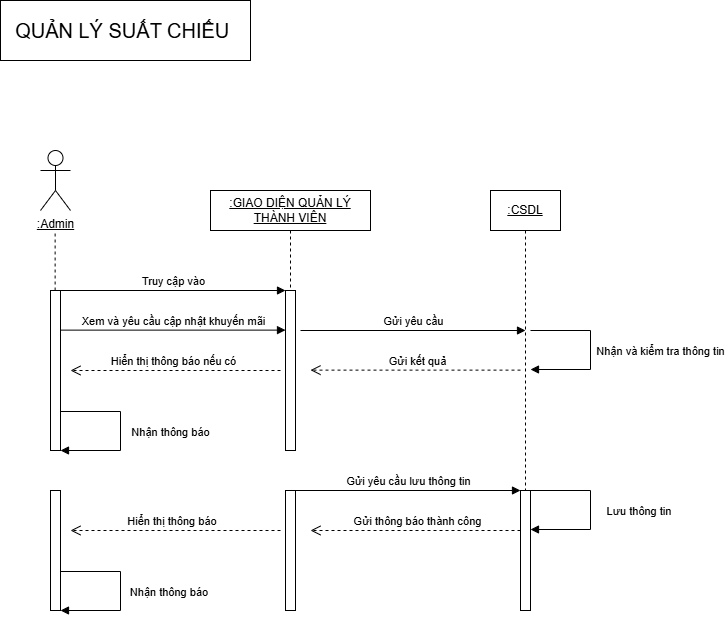

The diagram above was exported from draw.io. Its source (the exported page's mxGraphModel, read from the mxfile embedded in the PNG):
<mxGraphModel dx="703" dy="111" grid="1" gridSize="10" guides="1" tooltips="1" connect="1" arrows="1" fold="1" page="1" pageScale="1" pageWidth="827" pageHeight="1169" math="0" shadow="0">
  <root>
    <mxCell id="0" />
    <mxCell id="1" parent="0" />
    <mxCell id="NqYg2Fk48nRHr9zphMgM-497" parent="1" style="rounded=0;whiteSpace=wrap;html=1;" value="&lt;font style=&quot;font-size: 20px;&quot;&gt;QUẢN LÝ SUẤT CHIẾU&amp;nbsp;&lt;/font&gt;" vertex="1">
      <mxGeometry height="60" width="250" x="2230" y="1530" as="geometry" />
    </mxCell>
    <mxCell id="NqYg2Fk48nRHr9zphMgM-498" parent="1" style="shape=umlLifeline;perimeter=lifelinePerimeter;whiteSpace=wrap;html=1;container=1;dropTarget=0;collapsible=0;recursiveResize=0;outlineConnect=0;portConstraint=eastwest;newEdgeStyle={&quot;curved&quot;:0,&quot;rounded&quot;:0};" value="&lt;u&gt;:CSDL&lt;/u&gt;" vertex="1">
      <mxGeometry height="330" width="70" x="2720" y="1720" as="geometry" />
    </mxCell>
    <mxCell id="NqYg2Fk48nRHr9zphMgM-499" parent="1" style="shape=umlLifeline;perimeter=lifelinePerimeter;whiteSpace=wrap;html=1;container=1;dropTarget=0;collapsible=0;recursiveResize=0;outlineConnect=0;portConstraint=eastwest;newEdgeStyle={&quot;edgeStyle&quot;:&quot;elbowEdgeStyle&quot;,&quot;elbow&quot;:&quot;vertical&quot;,&quot;curved&quot;:0,&quot;rounded&quot;:0};" value="&lt;u&gt;:GIAO DIỆN QUẢN LÝ THÀNH VIÊN&lt;/u&gt;" vertex="1">
      <mxGeometry height="260" width="160" x="2440" y="1720" as="geometry" />
    </mxCell>
    <mxCell id="NqYg2Fk48nRHr9zphMgM-500" parent="NqYg2Fk48nRHr9zphMgM-499" style="html=1;points=[[0,0,0,0,5],[0,1,0,0,-5],[1,0,0,0,5],[1,1,0,0,-5]];perimeter=orthogonalPerimeter;outlineConnect=0;targetShapes=umlLifeline;portConstraint=eastwest;newEdgeStyle={&quot;curved&quot;:0,&quot;rounded&quot;:0};" value="" vertex="1">
      <mxGeometry height="160" width="10" x="75" y="100" as="geometry" />
    </mxCell>
    <mxCell id="NqYg2Fk48nRHr9zphMgM-501" edge="1" parent="NqYg2Fk48nRHr9zphMgM-499" style="html=1;verticalAlign=bottom;endArrow=open;dashed=1;endSize=8;curved=0;rounded=0;" value="Hiển thị thông báo nếu có">
      <mxGeometry relative="1" as="geometry">
        <mxPoint x="70" y="180" as="sourcePoint" />
        <mxPoint x="-140" y="180" as="targetPoint" />
      </mxGeometry>
    </mxCell>
    <mxCell id="NqYg2Fk48nRHr9zphMgM-502" parent="1" style="shape=umlActor;verticalLabelPosition=bottom;verticalAlign=top;html=1;" value="&lt;u&gt;:Admin&lt;/u&gt;" vertex="1">
      <mxGeometry height="60" width="30" x="2270" y="1680" as="geometry" />
    </mxCell>
    <mxCell id="NqYg2Fk48nRHr9zphMgM-503" edge="1" parent="1" style="endArrow=none;dashed=1;html=1;rounded=0;" value="">
      <mxGeometry height="50" relative="1" width="50" as="geometry">
        <mxPoint x="2284.63" y="1820" as="sourcePoint" />
        <mxPoint x="2284.63" y="1760" as="targetPoint" />
      </mxGeometry>
    </mxCell>
    <mxCell id="NqYg2Fk48nRHr9zphMgM-504" parent="1" style="html=1;points=[[0,0,0,0,5],[0,1,0,0,-5],[1,0,0,0,5],[1,1,0,0,-5]];perimeter=orthogonalPerimeter;outlineConnect=0;targetShapes=umlLifeline;portConstraint=eastwest;newEdgeStyle={&quot;curved&quot;:0,&quot;rounded&quot;:0};" value="" vertex="1">
      <mxGeometry height="160" width="10" x="2280" y="1820" as="geometry" />
    </mxCell>
    <mxCell id="NqYg2Fk48nRHr9zphMgM-505" edge="1" parent="1" style="html=1;verticalAlign=bottom;endArrow=block;curved=0;rounded=0;entryX=0;entryY=0;entryDx=0;entryDy=5;" value="Truy cập vào">
      <mxGeometry relative="1" as="geometry">
        <mxPoint x="2290" y="1820.0000000000002" as="sourcePoint" />
        <mxPoint x="2515" y="1820.0000000000002" as="targetPoint" />
      </mxGeometry>
    </mxCell>
    <mxCell id="NqYg2Fk48nRHr9zphMgM-506" edge="1" parent="1" style="html=1;verticalAlign=bottom;endArrow=block;curved=0;rounded=0;entryX=0;entryY=0;entryDx=0;entryDy=5;" value="Xem và yêu cầu cập nhật khuyến mãi">
      <mxGeometry relative="1" as="geometry">
        <mxPoint x="2290" y="1859.62" as="sourcePoint" />
        <mxPoint x="2515" y="1859.62" as="targetPoint" />
      </mxGeometry>
    </mxCell>
    <mxCell id="NqYg2Fk48nRHr9zphMgM-507" edge="1" parent="1" style="html=1;verticalAlign=bottom;endArrow=block;rounded=0;edgeStyle=orthogonalEdgeStyle;" target="NqYg2Fk48nRHr9zphMgM-504" value="Nhận thông báo">
      <mxGeometry relative="1" x="0.1193" y="50" as="geometry">
        <mxPoint as="offset" />
        <Array as="points">
          <mxPoint x="2350" y="1941" />
          <mxPoint x="2350" y="1980" />
        </Array>
        <mxPoint x="2290" y="1941" as="sourcePoint" />
        <mxPoint x="2300" y="1980" as="targetPoint" />
      </mxGeometry>
    </mxCell>
    <mxCell id="NqYg2Fk48nRHr9zphMgM-508" edge="1" parent="1" style="html=1;verticalAlign=bottom;endArrow=block;curved=0;rounded=0;entryX=0;entryY=0;entryDx=0;entryDy=5;" value="Gửi yêu cầu">
      <mxGeometry relative="1" as="geometry">
        <mxPoint x="2530" y="1860" as="sourcePoint" />
        <mxPoint x="2755" y="1860" as="targetPoint" />
      </mxGeometry>
    </mxCell>
    <mxCell id="NqYg2Fk48nRHr9zphMgM-509" edge="1" parent="1" style="html=1;verticalAlign=bottom;endArrow=open;dashed=1;endSize=8;curved=0;rounded=0;" value="Gửi kết quả">
      <mxGeometry relative="1" as="geometry">
        <mxPoint x="2750" y="1899.63" as="sourcePoint" />
        <mxPoint x="2540" y="1899.63" as="targetPoint" />
      </mxGeometry>
    </mxCell>
    <mxCell id="NqYg2Fk48nRHr9zphMgM-510" parent="1" style="text;html=1;whiteSpace=wrap;strokeColor=none;fillColor=none;align=center;verticalAlign=middle;rounded=0;" value="&lt;span style=&quot;color: rgba(0, 0, 0, 0); font-family: monospace; font-size: 0px; text-align: start; text-wrap-mode: nowrap;&quot;&gt;%3CmxGraphModel%3E%3Croot%3E%3CmxCell%20id%3D%220%22%2F%3E%3CmxCell%20id%3D%221%22%20parent%3D%220%22%2F%3E%3CmxCell%20id%3D%222%22%20value%3D%22Nh%E1%BA%ADn%20th%C3%B4ng%20b%C3%A1o%22%20style%3D%22html%3D1%3BverticalAlign%3Dbottom%3BendArrow%3Dblock%3Brounded%3D0%3BedgeStyle%3DorthogonalEdgeStyle%3B%22%20edge%3D%221%22%20parent%3D%221%22%3E%3CmxGeometry%20x%3D%220.1193%22%20y%3D%2250%22%20relative%3D%221%22%20as%3D%22geometry%22%3E%3CmxPoint%20x%3D%22110%22%20y%3D%22-1879%22%20as%3D%22sourcePoint%22%2F%3E%3CmxPoint%20x%3D%22110%22%20y%3D%22-1840%22%20as%3D%22targetPoint%22%2F%3E%3CArray%20as%3D%22points%22%3E%3CmxPoint%20x%3D%22170%22%20y%3D%22-1879%22%2F%3E%3CmxPoint%20x%3D%22170%22%20y%3D%22-1840%22%2F%3E%3C%2FArray%3E%3CmxPoint%20as%3D%22offset%22%2F%3E%3C%2FmxGeometry%3E%3C%2FmxCell%3E%3C%2Froot%3E%3C%2FmxGraphModel%3E&lt;/span&gt;" vertex="1">
      <mxGeometry height="30" width="60" x="2740" y="1840" as="geometry" />
    </mxCell>
    <mxCell id="NqYg2Fk48nRHr9zphMgM-511" edge="1" parent="1" style="html=1;verticalAlign=bottom;endArrow=block;rounded=0;edgeStyle=orthogonalEdgeStyle;" value="Nhận và kiểm tra thông tin">
      <mxGeometry relative="1" x="0.1318" y="70" as="geometry">
        <mxPoint as="offset" />
        <Array as="points">
          <mxPoint x="2820" y="1860" />
          <mxPoint x="2820" y="1899" />
        </Array>
        <mxPoint x="2760" y="1860" as="sourcePoint" />
        <mxPoint x="2760" y="1899" as="targetPoint" />
      </mxGeometry>
    </mxCell>
    <mxCell id="NqYg2Fk48nRHr9zphMgM-512" parent="1" style="html=1;points=[[0,0,0,0,5],[0,1,0,0,-5],[1,0,0,0,5],[1,1,0,0,-5]];perimeter=orthogonalPerimeter;outlineConnect=0;targetShapes=umlLifeline;portConstraint=eastwest;newEdgeStyle={&quot;curved&quot;:0,&quot;rounded&quot;:0};" value="" vertex="1">
      <mxGeometry height="120" width="10" x="2750" y="2020" as="geometry" />
    </mxCell>
    <mxCell id="NqYg2Fk48nRHr9zphMgM-513" parent="1" style="html=1;points=[[0,0,0,0,5],[0,1,0,0,-5],[1,0,0,0,5],[1,1,0,0,-5]];perimeter=orthogonalPerimeter;outlineConnect=0;targetShapes=umlLifeline;portConstraint=eastwest;newEdgeStyle={&quot;curved&quot;:0,&quot;rounded&quot;:0};" value="" vertex="1">
      <mxGeometry height="120" width="10" x="2515" y="2020" as="geometry" />
    </mxCell>
    <mxCell id="NqYg2Fk48nRHr9zphMgM-514" parent="1" style="html=1;points=[[0,0,0,0,5],[0,1,0,0,-5],[1,0,0,0,5],[1,1,0,0,-5]];perimeter=orthogonalPerimeter;outlineConnect=0;targetShapes=umlLifeline;portConstraint=eastwest;newEdgeStyle={&quot;curved&quot;:0,&quot;rounded&quot;:0};" value="" vertex="1">
      <mxGeometry height="120" width="10" x="2280" y="2020" as="geometry" />
    </mxCell>
    <mxCell id="NqYg2Fk48nRHr9zphMgM-515" edge="1" parent="1" style="html=1;verticalAlign=bottom;endArrow=open;dashed=1;endSize=8;curved=0;rounded=0;" value="Hiển thị thông báo&amp;nbsp;">
      <mxGeometry relative="1" as="geometry">
        <mxPoint x="2510" y="2060" as="sourcePoint" />
        <mxPoint x="2300" y="2060" as="targetPoint" />
      </mxGeometry>
    </mxCell>
    <mxCell id="NqYg2Fk48nRHr9zphMgM-516" edge="1" parent="1" style="html=1;verticalAlign=bottom;endArrow=block;curved=0;rounded=0;entryX=0;entryY=0;entryDx=0;entryDy=5;" value="Gửi yêu cầu lưu thông tin">
      <mxGeometry relative="1" as="geometry">
        <mxPoint x="2525" y="2020" as="sourcePoint" />
        <mxPoint x="2750" y="2020" as="targetPoint" />
      </mxGeometry>
    </mxCell>
    <mxCell id="NqYg2Fk48nRHr9zphMgM-517" edge="1" parent="1" style="html=1;verticalAlign=bottom;endArrow=open;dashed=1;endSize=8;curved=0;rounded=0;" value="Gửi thông báo thành công">
      <mxGeometry relative="1" as="geometry">
        <mxPoint x="2750" y="2060" as="sourcePoint" />
        <mxPoint x="2540" y="2060" as="targetPoint" />
      </mxGeometry>
    </mxCell>
    <mxCell id="NqYg2Fk48nRHr9zphMgM-518" edge="1" parent="1" style="html=1;verticalAlign=bottom;endArrow=block;rounded=0;edgeStyle=orthogonalEdgeStyle;" value="Lưu thông tin&amp;nbsp;">
      <mxGeometry relative="1" x="0.1321" y="50" as="geometry">
        <mxPoint as="offset" />
        <Array as="points">
          <mxPoint x="2820" y="2020" />
          <mxPoint x="2820" y="2059" />
        </Array>
        <mxPoint x="2760" y="2020" as="sourcePoint" />
        <mxPoint x="2760" y="2059" as="targetPoint" />
      </mxGeometry>
    </mxCell>
    <mxCell id="NqYg2Fk48nRHr9zphMgM-519" edge="1" parent="1" style="html=1;verticalAlign=bottom;endArrow=block;rounded=0;edgeStyle=orthogonalEdgeStyle;" value="Nhận thông báo&amp;nbsp;">
      <mxGeometry relative="1" x="0.1195" y="50" as="geometry">
        <mxPoint as="offset" />
        <Array as="points">
          <mxPoint x="2350" y="2101" />
          <mxPoint x="2350" y="2140" />
        </Array>
        <mxPoint x="2290" y="2101" as="sourcePoint" />
        <mxPoint x="2290" y="2140" as="targetPoint" />
      </mxGeometry>
    </mxCell>
  </root>
</mxGraphModel>